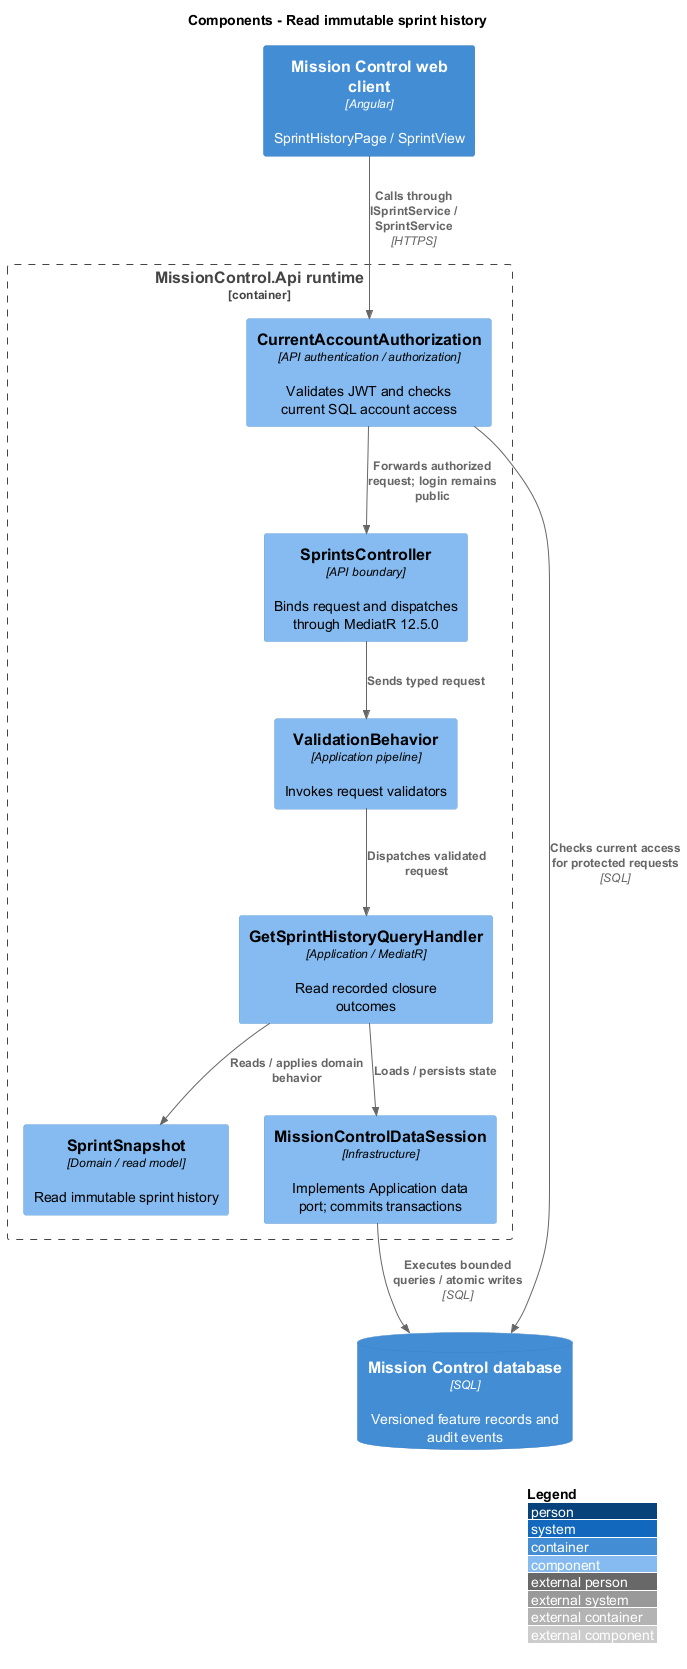

The diagram above was rendered by PlantUML. Its source (embedded in the PNG):
@startuml
!include <C4/C4_Component>
LAYOUT_WITH_LEGEND()
title Components - Read immutable sprint history
Container(web, "Mission Control web client", "Angular", "SprintHistoryPage / SprintView")
ContainerDb(db, "Mission Control database", "SQL", "Versioned feature records and audit events")
Container_Boundary(api, "MissionControl.Api runtime") {
  Component(ctrl, "SprintsController", "API boundary", "Binds request and dispatches through MediatR 12.5.0")
  Component(access, "CurrentAccountAuthorization", "API authentication / authorization", "Validates JWT and checks current SQL account access")
  Component(validation, "ValidationBehavior", "Application pipeline", "Invokes request validators")
  Component(entity, "SprintSnapshot", "Domain / read model", "Read immutable sprint history")
  Component(store, "MissionControlDataSession", "Infrastructure", "Implements Application data port; commits transactions")
Rel(web, access, "Calls through ISprintService / SprintService", "HTTPS")
Rel(access, db, "Checks current access for protected requests", "SQL")
Rel(access, ctrl, "Forwards authorized request; login remains public")
Rel(ctrl, validation, "Sends typed request")
Component(h0, "GetSprintHistoryQueryHandler", "Application / MediatR", "Read recorded closure outcomes")
Rel(validation, h0, "Dispatches validated request")
Rel(h0, entity, "Reads / applies domain behavior")
Rel(h0, store, "Loads / persists state")
}
Rel(store, db, "Executes bounded queries / atomic writes", "SQL")
@enduml